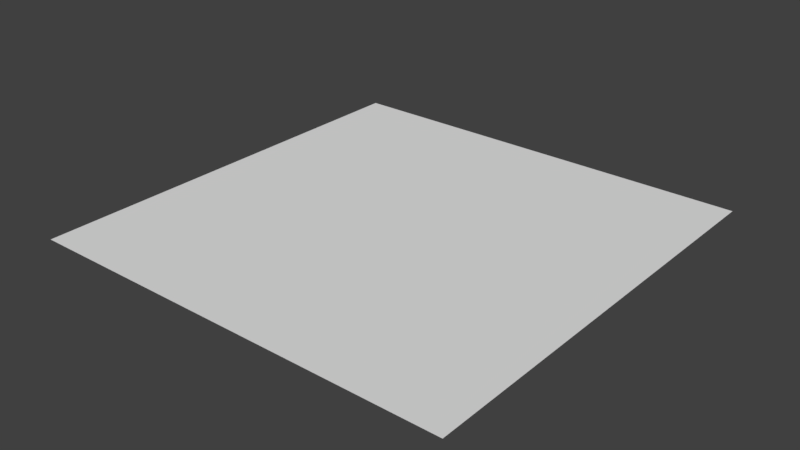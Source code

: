 # Source: TheGrid.blend  (saved by Blender 2.78.0; exported with 4.5.12 LTS)
import bpy
from mathutils import Matrix  # noqa: F401  (used for matrix-valued properties, if any)

bpy.ops.wm.read_factory_settings(use_empty=True)
scene = bpy.context.scene
scene.name = 'Scene'

# ---- collections
col_collection_1 = bpy.data.collections.new('Collection 1'); scene.collection.children.link(col_collection_1)

# ---- world
world_world = bpy.data.worlds.new('World'); scene.world = world_world
world_world.color = (0.05088, 0.05088, 0.05088)
world_world.use_sun_shadow = False
world_world.sun_shadow_jitter_overblur = 0.0
world_world.cycles.sampling_method = 'MANUAL'

# ---- meshes
me_plane = bpy.data.meshes.new('Plane')
me_plane.from_pydata([(-500.0, -500.0, 0.0), (500.0, -500.0, 0.0), (-500.0, 500.0, 0.0), (500.0, 500.0, 0.0)], [], [(0, 1, 3, 2)])
_uv = me_plane.uv_layers.new(name='UVMap')
_uv.uv.foreach_set('vector', [9.998e-05, 0.0001002, 0.9999, 9.998e-05, 0.9999, 0.9999, 0.0001003, 0.9999])
me_plane.use_remesh_preserve_volume = False
me_plane.use_remesh_preserve_attributes = False
me_plane.use_mirror_vertex_groups = False
me_plane.update()

# ---- objects
ob_plane = bpy.data.objects.new('Plane', me_plane)

# ---- transforms, parenting, visibility, modifiers, constraints
ob_plane.location = (0.0, 0.0, 0.0)
ob_plane.lineart.crease_threshold = 0.0
_vg = ob_plane.vertex_groups.new(name='Layer0')
_vg = ob_plane.vertex_groups.new(name='Layer1')
_vg = ob_plane.vertex_groups.new(name='Layer2')

# ---- collection membership
col_collection_1.objects.link(ob_plane)

# ---- scene / render settings (as saved in the file)
scene.frame_start = 1; scene.frame_end = 250; scene.frame_set(1)
scene.render.engine = 'CYCLES'
scene.render.resolution_percentage = 50
scene.render.dither_intensity = 0.0
scene.cycles.use_denoising = False
scene.cycles.samples = 128
scene.cycles.sampling_pattern = 'TABULATED_SOBOL'
scene.cycles.light_sampling_threshold = 0.0
scene.cycles.use_adaptive_sampling = False
scene.cycles.use_light_tree = False
scene.cycles.blur_glossy = 0.0
scene.cycles.sample_clamp_indirect = 0.0
scene.view_settings.view_transform = 'Standard'
bpy.context.view_layer.update()

# ---- added for rendering (the .blend has no active camera and no usable light): camera, sun
cam_auto = bpy.data.cameras.new('AutoCamera')
cam_auto.lens = 50.0
cam_auto.sensor_width = 36.0
cam_auto.clip_end = 22963.5
ob_auto_camera = bpy.data.objects.new('AutoCamera', cam_auto)
scene.collection.objects.link(ob_auto_camera)
ob_auto_camera.location = (1308.47, -1570.16, 1046.77)
ob_auto_camera.rotation_euler = (1.09748, -7.21219e-08, 0.694738)
scene.camera = ob_auto_camera
light_auto_sun = bpy.data.lights.new('AutoSun', 'SUN')
light_auto_sun.energy = 3.0
light_auto_sun.angle = 0.0523599
ob_auto_sun = bpy.data.objects.new('AutoSun', light_auto_sun)
scene.collection.objects.link(ob_auto_sun)
ob_auto_sun.rotation_euler = (0.872665, 0.174533, 0.523599)
bpy.context.view_layer.update()
